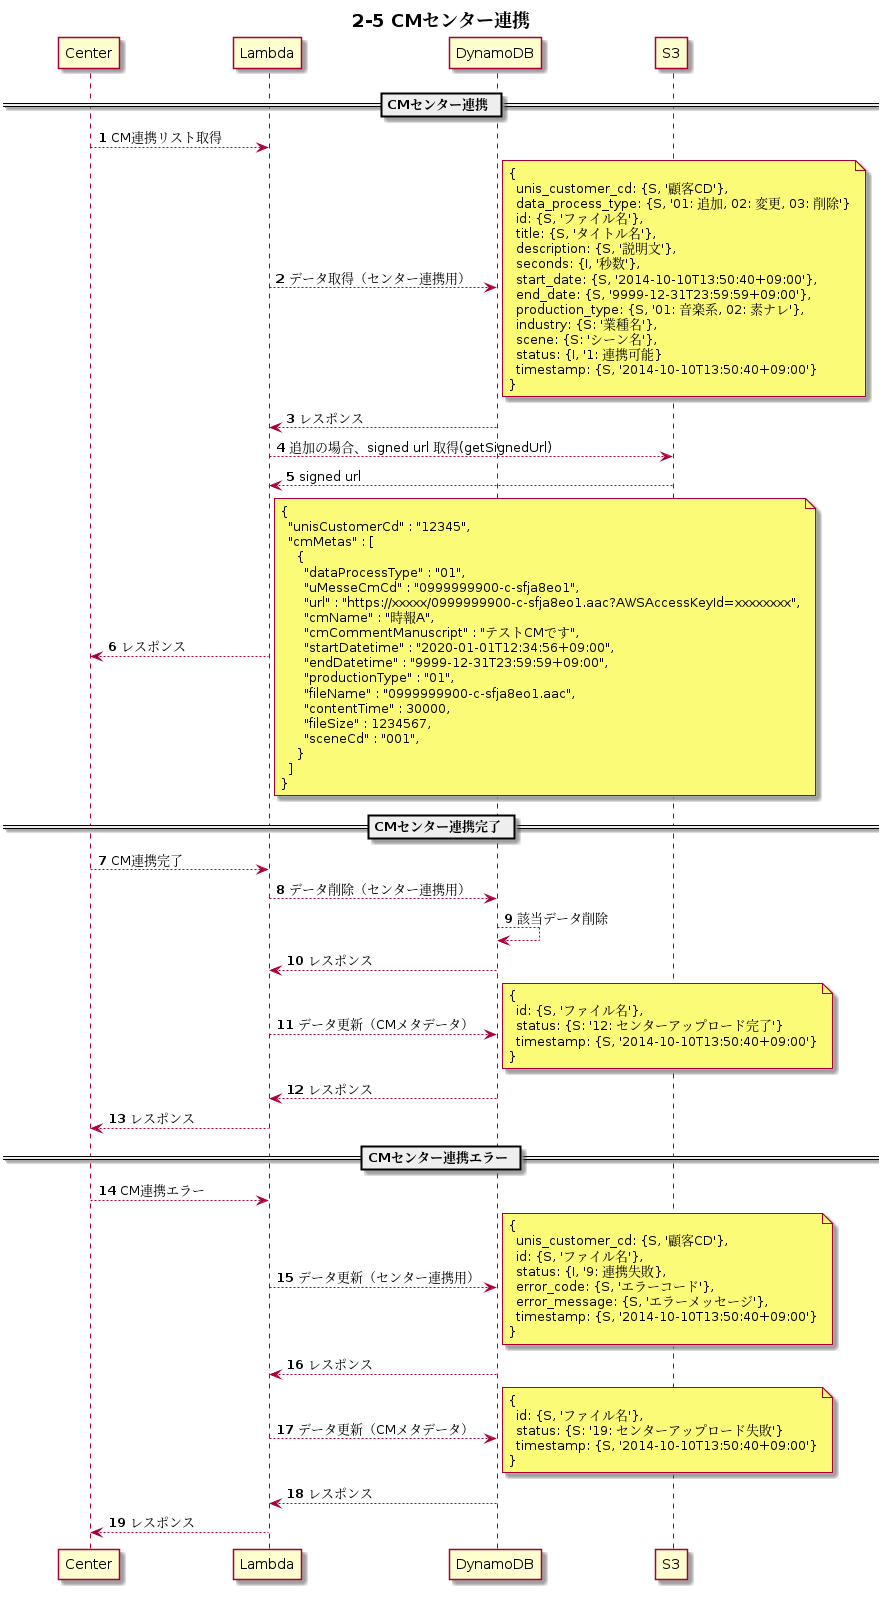

The diagram above was rendered by PlantUML. Its source (embedded in the PNG):
@startuml s2-5

participant Center order 1
participant Lambda order 2
participant DynamoDB order 3
participant S3 order 4
skinparam ParticipantPadding 50
autonumber

title ** 2-5 CMセンター連携 **

== CMセンター連携 ==
Center --> Lambda: CM連携リスト取得
Lambda --> DynamoDB: データ取得（センター連携用）
note right
{
  unis_customer_cd: {S, '顧客CD'},
  data_process_type: {S, '01: 追加, 02: 変更, 03: 削除'}
  id: {S, 'ファイル名'},
  title: {S, 'タイトル名'},
  description: {S, '説明文'},
  seconds: {I, '秒数'},
  start_date: {S, '2014-10-10T13:50:40+09:00'},
  end_date: {S, '9999-12-31T23:59:59+09:00'},
  production_type: {S, '01: 音楽系, 02: 素ナレ'},
  industry: {S: '業種名'},
  scene: {S: 'シーン名'},
  status: {I, '1: 連携可能}
  timestamp: {S, '2014-10-10T13:50:40+09:00'}
}
end note
Lambda <-- DynamoDB: レスポンス
Lambda --> S3: 追加の場合、signed url 取得(getSignedUrl)
Lambda <-- S3: signed url
Center <-- Lambda: レスポンス
note right
{
  "unisCustomerCd" : "12345",
  "cmMetas" : [
    {
      "dataProcessType" : "01",
      "uMesseCmCd" : "0999999900-c-sfja8eo1",
      "url" : "https://xxxxx/0999999900-c-sfja8eo1.aac?AWSAccessKeyId=xxxxxxxx",
      "cmName" : "時報A",
      "cmCommentManuscript" : "テストCMです",
      "startDatetime" : "2020-01-01T12:34:56+09:00",
      "endDatetime" : "9999-12-31T23:59:59+09:00",
      "productionType" : "01",
      "fileName" : "0999999900-c-sfja8eo1.aac",
      "contentTime" : 30000,
      "fileSize" : 1234567,
      "sceneCd" : "001",
    }
  ]
}
end note

== CMセンター連携完了 ==
Center --> Lambda: CM連携完了
Lambda --> DynamoDB: データ削除（センター連携用）
DynamoDB --> DynamoDB: 該当データ削除
Lambda <-- DynamoDB: レスポンス
Lambda --> DynamoDB: データ更新（CMメタデータ）
note right
{
  id: {S, 'ファイル名'},
  status: {S: '12: センターアップロード完了'}
  timestamp: {S, '2014-10-10T13:50:40+09:00'}
}
end note
Lambda <-- DynamoDB: レスポンス
Center <-- Lambda: レスポンス

== CMセンター連携エラー ==
Center --> Lambda: CM連携エラー
Lambda --> DynamoDB: データ更新（センター連携用）
note right
{
  unis_customer_cd: {S, '顧客CD'},
  id: {S, 'ファイル名'},
  status: {I, '9: 連携失敗},
  error_code: {S, 'エラーコード'},
  error_message: {S, 'エラーメッセージ'},
  timestamp: {S, '2014-10-10T13:50:40+09:00'}
}
end note
Lambda <-- DynamoDB: レスポンス
Lambda --> DynamoDB: データ更新（CMメタデータ）
note right
{
  id: {S, 'ファイル名'},
  status: {S: '19: センターアップロード失敗'}
  timestamp: {S, '2014-10-10T13:50:40+09:00'}
}
end note
Lambda <-- DynamoDB: レスポンス
Center <-- Lambda: レスポンス


@enduml